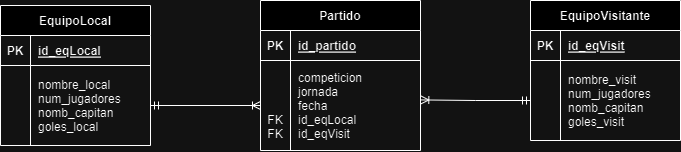

The diagram above was exported from draw.io. Its source (the exported page's mxGraphModel, read from the mxfile embedded in the PNG):
<mxGraphModel dx="1235" dy="854" grid="1" gridSize="10" guides="1" tooltips="1" connect="1" arrows="1" fold="1" page="1" pageScale="1" pageWidth="850" pageHeight="1100" math="0" shadow="0" extFonts="Permanent Marker^https://fonts.googleapis.com/css?family=Permanent+Marker">
  <root>
    <mxCell id="0" />
    <mxCell id="1" parent="0" />
    <mxCell id="C-vyLk0tnHw3VtMMgP7b-2" value="EquipoLocal" style="shape=table;startSize=30;container=1;collapsible=1;childLayout=tableLayout;fixedRows=1;rowLines=0;fontStyle=1;align=center;resizeLast=1;" parent="1" vertex="1">
      <mxGeometry x="50" y="85" width="150" height="140" as="geometry" />
    </mxCell>
    <mxCell id="C-vyLk0tnHw3VtMMgP7b-3" value="" style="shape=partialRectangle;collapsible=0;dropTarget=0;pointerEvents=0;fillColor=none;points=[[0,0.5],[1,0.5]];portConstraint=eastwest;top=0;left=0;right=0;bottom=1;" parent="C-vyLk0tnHw3VtMMgP7b-2" vertex="1">
      <mxGeometry y="30" width="150" height="30" as="geometry" />
    </mxCell>
    <mxCell id="C-vyLk0tnHw3VtMMgP7b-4" value="PK" style="shape=partialRectangle;overflow=hidden;connectable=0;fillColor=none;top=0;left=0;bottom=0;right=0;fontStyle=1;" parent="C-vyLk0tnHw3VtMMgP7b-3" vertex="1">
      <mxGeometry width="30" height="30" as="geometry">
        <mxRectangle width="30" height="30" as="alternateBounds" />
      </mxGeometry>
    </mxCell>
    <mxCell id="C-vyLk0tnHw3VtMMgP7b-5" value="id_eqLocal" style="shape=partialRectangle;overflow=hidden;connectable=0;fillColor=none;top=0;left=0;bottom=0;right=0;align=left;spacingLeft=6;fontStyle=5;" parent="C-vyLk0tnHw3VtMMgP7b-3" vertex="1">
      <mxGeometry x="30" width="120" height="30" as="geometry">
        <mxRectangle width="120" height="30" as="alternateBounds" />
      </mxGeometry>
    </mxCell>
    <mxCell id="C-vyLk0tnHw3VtMMgP7b-6" value="" style="shape=partialRectangle;collapsible=0;dropTarget=0;pointerEvents=0;fillColor=none;points=[[0,0.5],[1,0.5]];portConstraint=eastwest;top=0;left=0;right=0;bottom=0;" parent="C-vyLk0tnHw3VtMMgP7b-2" vertex="1">
      <mxGeometry y="60" width="150" height="80" as="geometry" />
    </mxCell>
    <mxCell id="C-vyLk0tnHw3VtMMgP7b-7" value="" style="shape=partialRectangle;overflow=hidden;connectable=0;fillColor=none;top=0;left=0;bottom=0;right=0;" parent="C-vyLk0tnHw3VtMMgP7b-6" vertex="1">
      <mxGeometry width="30" height="80" as="geometry">
        <mxRectangle width="30" height="80" as="alternateBounds" />
      </mxGeometry>
    </mxCell>
    <mxCell id="C-vyLk0tnHw3VtMMgP7b-8" value="nombre_local&#10;num_jugadores&#10;nomb_capitan&#10;goles_local" style="shape=partialRectangle;overflow=hidden;connectable=0;fillColor=none;top=0;left=0;bottom=0;right=0;align=left;spacingLeft=6;" parent="C-vyLk0tnHw3VtMMgP7b-6" vertex="1">
      <mxGeometry x="30" width="120" height="80" as="geometry">
        <mxRectangle width="120" height="80" as="alternateBounds" />
      </mxGeometry>
    </mxCell>
    <mxCell id="C-vyLk0tnHw3VtMMgP7b-23" value="Partido" style="shape=table;startSize=30;container=1;collapsible=1;childLayout=tableLayout;fixedRows=1;rowLines=0;fontStyle=1;align=center;resizeLast=1;" parent="1" vertex="1">
      <mxGeometry x="310" y="80" width="160" height="150" as="geometry" />
    </mxCell>
    <mxCell id="C-vyLk0tnHw3VtMMgP7b-24" value="" style="shape=partialRectangle;collapsible=0;dropTarget=0;pointerEvents=0;fillColor=none;points=[[0,0.5],[1,0.5]];portConstraint=eastwest;top=0;left=0;right=0;bottom=1;" parent="C-vyLk0tnHw3VtMMgP7b-23" vertex="1">
      <mxGeometry y="30" width="160" height="30" as="geometry" />
    </mxCell>
    <mxCell id="C-vyLk0tnHw3VtMMgP7b-25" value="PK" style="shape=partialRectangle;overflow=hidden;connectable=0;fillColor=none;top=0;left=0;bottom=0;right=0;fontStyle=1;" parent="C-vyLk0tnHw3VtMMgP7b-24" vertex="1">
      <mxGeometry width="30" height="30" as="geometry">
        <mxRectangle width="30" height="30" as="alternateBounds" />
      </mxGeometry>
    </mxCell>
    <mxCell id="C-vyLk0tnHw3VtMMgP7b-26" value="id_partido" style="shape=partialRectangle;overflow=hidden;connectable=0;fillColor=none;top=0;left=0;bottom=0;right=0;align=left;spacingLeft=6;fontStyle=5;" parent="C-vyLk0tnHw3VtMMgP7b-24" vertex="1">
      <mxGeometry x="30" width="130" height="30" as="geometry">
        <mxRectangle width="130" height="30" as="alternateBounds" />
      </mxGeometry>
    </mxCell>
    <mxCell id="C-vyLk0tnHw3VtMMgP7b-27" value="" style="shape=partialRectangle;collapsible=0;dropTarget=0;pointerEvents=0;fillColor=none;points=[[0,0.5],[1,0.5]];portConstraint=eastwest;top=0;left=0;right=0;bottom=0;" parent="C-vyLk0tnHw3VtMMgP7b-23" vertex="1">
      <mxGeometry y="60" width="160" height="90" as="geometry" />
    </mxCell>
    <mxCell id="C-vyLk0tnHw3VtMMgP7b-28" value="&#10;&#10;&#10;FK&#10;FK" style="shape=partialRectangle;overflow=hidden;connectable=0;fillColor=none;top=0;left=0;bottom=0;right=0;" parent="C-vyLk0tnHw3VtMMgP7b-27" vertex="1">
      <mxGeometry width="30" height="90" as="geometry">
        <mxRectangle width="30" height="90" as="alternateBounds" />
      </mxGeometry>
    </mxCell>
    <mxCell id="C-vyLk0tnHw3VtMMgP7b-29" value="competicion&#10;jornada&#10;fecha&#10;id_eqLocal&#10;id_eqVisit" style="shape=partialRectangle;overflow=hidden;connectable=0;fillColor=none;top=0;left=0;bottom=0;right=0;align=left;spacingLeft=6;" parent="C-vyLk0tnHw3VtMMgP7b-27" vertex="1">
      <mxGeometry x="30" width="130" height="90" as="geometry">
        <mxRectangle width="130" height="90" as="alternateBounds" />
      </mxGeometry>
    </mxCell>
    <mxCell id="2rKSvjDb9fsGg8KuDJa_-10" value="EquipoVisitante" style="shape=table;startSize=30;container=1;collapsible=1;childLayout=tableLayout;fixedRows=1;rowLines=0;fontStyle=1;align=center;resizeLast=1;" vertex="1" parent="1">
      <mxGeometry x="580" y="80" width="150" height="140" as="geometry" />
    </mxCell>
    <mxCell id="2rKSvjDb9fsGg8KuDJa_-11" value="" style="shape=partialRectangle;collapsible=0;dropTarget=0;pointerEvents=0;fillColor=none;points=[[0,0.5],[1,0.5]];portConstraint=eastwest;top=0;left=0;right=0;bottom=1;" vertex="1" parent="2rKSvjDb9fsGg8KuDJa_-10">
      <mxGeometry y="30" width="150" height="30" as="geometry" />
    </mxCell>
    <mxCell id="2rKSvjDb9fsGg8KuDJa_-12" value="PK" style="shape=partialRectangle;overflow=hidden;connectable=0;fillColor=none;top=0;left=0;bottom=0;right=0;fontStyle=1;" vertex="1" parent="2rKSvjDb9fsGg8KuDJa_-11">
      <mxGeometry width="30" height="30" as="geometry">
        <mxRectangle width="30" height="30" as="alternateBounds" />
      </mxGeometry>
    </mxCell>
    <mxCell id="2rKSvjDb9fsGg8KuDJa_-13" value="id_eqVisit" style="shape=partialRectangle;overflow=hidden;connectable=0;fillColor=none;top=0;left=0;bottom=0;right=0;align=left;spacingLeft=6;fontStyle=5;" vertex="1" parent="2rKSvjDb9fsGg8KuDJa_-11">
      <mxGeometry x="30" width="120" height="30" as="geometry">
        <mxRectangle width="120" height="30" as="alternateBounds" />
      </mxGeometry>
    </mxCell>
    <mxCell id="2rKSvjDb9fsGg8KuDJa_-14" value="" style="shape=partialRectangle;collapsible=0;dropTarget=0;pointerEvents=0;fillColor=none;points=[[0,0.5],[1,0.5]];portConstraint=eastwest;top=0;left=0;right=0;bottom=0;" vertex="1" parent="2rKSvjDb9fsGg8KuDJa_-10">
      <mxGeometry y="60" width="150" height="80" as="geometry" />
    </mxCell>
    <mxCell id="2rKSvjDb9fsGg8KuDJa_-15" value="" style="shape=partialRectangle;overflow=hidden;connectable=0;fillColor=none;top=0;left=0;bottom=0;right=0;" vertex="1" parent="2rKSvjDb9fsGg8KuDJa_-14">
      <mxGeometry width="30" height="80" as="geometry">
        <mxRectangle width="30" height="80" as="alternateBounds" />
      </mxGeometry>
    </mxCell>
    <mxCell id="2rKSvjDb9fsGg8KuDJa_-16" value="nombre_visit&#10;num_jugadores&#10;nomb_capitan&#10;goles_visit" style="shape=partialRectangle;overflow=hidden;connectable=0;fillColor=none;top=0;left=0;bottom=0;right=0;align=left;spacingLeft=6;" vertex="1" parent="2rKSvjDb9fsGg8KuDJa_-14">
      <mxGeometry x="30" width="120" height="80" as="geometry">
        <mxRectangle width="120" height="80" as="alternateBounds" />
      </mxGeometry>
    </mxCell>
    <mxCell id="2rKSvjDb9fsGg8KuDJa_-17" value="" style="edgeStyle=orthogonalEdgeStyle;fontSize=12;html=1;endArrow=ERoneToMany;startArrow=ERmandOne;rounded=0;entryX=0;entryY=0.5;entryDx=0;entryDy=0;" edge="1" parent="1" source="C-vyLk0tnHw3VtMMgP7b-6" target="C-vyLk0tnHw3VtMMgP7b-27">
      <mxGeometry width="100" height="100" relative="1" as="geometry">
        <mxPoint x="340" y="300" as="sourcePoint" />
        <mxPoint x="440" y="200" as="targetPoint" />
      </mxGeometry>
    </mxCell>
    <mxCell id="2rKSvjDb9fsGg8KuDJa_-18" value="" style="edgeStyle=orthogonalEdgeStyle;fontSize=12;html=1;endArrow=ERoneToMany;startArrow=ERmandOne;rounded=0;exitX=0;exitY=0.5;exitDx=0;exitDy=0;entryX=1.002;entryY=0.438;entryDx=0;entryDy=0;entryPerimeter=0;" edge="1" parent="1" source="2rKSvjDb9fsGg8KuDJa_-14" target="C-vyLk0tnHw3VtMMgP7b-27">
      <mxGeometry width="100" height="100" relative="1" as="geometry">
        <mxPoint x="470" y="200" as="sourcePoint" />
        <mxPoint x="490" y="130" as="targetPoint" />
      </mxGeometry>
    </mxCell>
  </root>
</mxGraphModel>